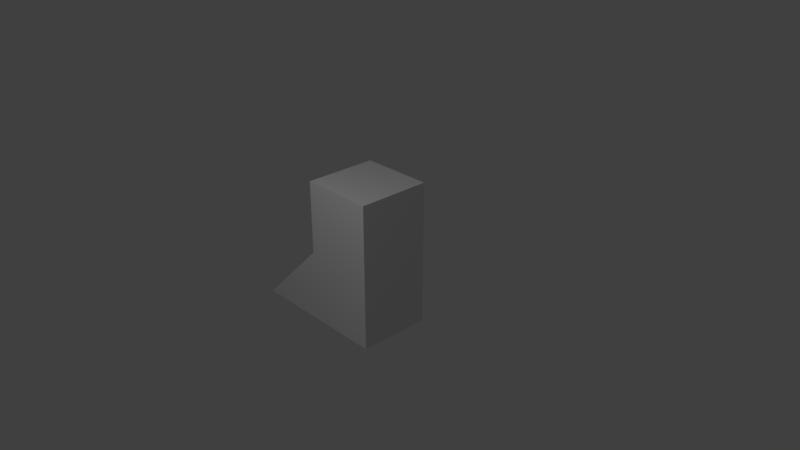 # Source: b2p3_harder.blend  (saved by Blender 2.78.0; exported with 4.5.12 LTS)
import bpy
from mathutils import Matrix  # noqa: F401  (used for matrix-valued properties, if any)

bpy.ops.wm.read_factory_settings(use_empty=True)
scene = bpy.context.scene
scene.name = 'Scene'

# ---- collections
col_collection_1 = bpy.data.collections.new('Collection 1'); scene.collection.children.link(col_collection_1)

# ---- materials (node trees are filled in below, after node groups)
mat_black = bpy.data.materials.new('black')
mat_black.alpha_threshold = 0.0
mat_black.use_transparent_shadow = False
mat_black.roughness = 0.5
mat_black.line_color = (0.0, 0.0, 0.0, 1.0)
mat_purple = bpy.data.materials.new('purple')
mat_purple.alpha_threshold = 0.0
mat_purple.use_transparent_shadow = False
mat_purple.roughness = 0.5

# ---- material node trees

# ---- world
world_world = bpy.data.worlds.new('World'); scene.world = world_world
world_world.color = (0.05088, 0.05088, 0.05088)
world_world.use_sun_shadow = False
world_world.sun_shadow_jitter_overblur = 0.0
world_world.cycles.sampling_method = 'MANUAL'

# ---- cameras
cam_camera = bpy.data.cameras.new('Camera')
cam_camera.clip_end = 100.0
cam_camera.lens = 35.0
cam_camera.sensor_width = 32.0
cam_camera.sensor_height = 18.0
cam_camera.ortho_scale = 7.314
cam_camera.dof.focus_distance = 0.0
cam_camera.dof.aperture_fstop = 128.0

# ---- lights
light_lamp = bpy.data.lights.new('Lamp', 'POINT')
light_lamp.transmission_factor = 0.0
light_lamp.cutoff_distance = 30.0
light_lamp.energy = 100.0
light_lamp.shadow_buffer_clip_start = 1.001
light_lamp.shadow_soft_size = 0.1
light_lamp.shadow_maximum_resolution = 0.006
light_lamp.use_absolute_resolution = True

# ---- meshes
me_cube_021 = bpy.data.meshes.new('Cube.021')
me_cube_021.from_pydata([(2.281, 3.175, 0.003892), (1.281, 3.175, -0.9961), (2.281, 2.675, 0.003892), (1.281, 2.675, -0.9961)], [], [(3, 2, 0, 1)])
me_cube_021.materials.append(mat_black)
me_cube_021.use_remesh_preserve_volume = False
me_cube_021.use_remesh_preserve_attributes = False
me_cube_021.use_mirror_vertex_groups = False
me_cube_021.update()
me_cube_020 = bpy.data.meshes.new('Cube.020')
me_cube_020.from_pydata([(2.277, 2.675, 1.0), (2.277, 3.175, 0.0), (2.277, 3.175, 1.0), (2.277, 2.675, 0.0)], [], [(1, 3, 0, 2)])
me_cube_020.materials.append(mat_black)
me_cube_020.use_remesh_preserve_volume = False
me_cube_020.use_remesh_preserve_attributes = False
me_cube_020.use_mirror_vertex_groups = False
me_cube_020.update()
me_cube_004 = bpy.data.meshes.new('Cube.004')
me_cube_004.from_pydata([(2.281, 2.675, 1.0), (2.281, 3.175, 0.0), (2.281, 3.175, 1.0), (1.281, 3.175, -1.0), (3.281, 3.175, -1.0), (2.281, 2.675, 0.0), (3.281, 2.675, 1.0), (1.281, 2.675, -1.0), (3.281, 2.675, -1.0), (3.281, 3.175, 1.0)], [], [(8, 4, 9, 6), (1, 5, 0, 2), (0, 6, 9, 2), (4, 8, 7, 3), (3, 1, 2, 9, 4), (6, 0, 5, 7, 8), (7, 5, 1, 3)])
me_cube_004.materials.append(mat_purple)
me_cube_004.use_remesh_preserve_volume = False
me_cube_004.use_remesh_preserve_attributes = False
me_cube_004.use_mirror_vertex_groups = False
me_cube_004.update()

# ---- objects
ob_b1p3_b1p2_a2 = bpy.data.objects.new('b1p3_b1p2_a2', me_cube_021)
ob_b1p3_b1p2_a1 = bpy.data.objects.new('b1p3_b1p2_a1', me_cube_020)
ob_b1p3 = bpy.data.objects.new('b1p3', me_cube_004)
ob_lamp = bpy.data.objects.new('Lamp', light_lamp)
ob_camera = bpy.data.objects.new('Camera', cam_camera)

# ---- transforms, parenting, visibility, modifiers, constraints
ob_b1p3_b1p2_a2.location = (-2.802, -5.849, 0.0)
ob_b1p3_b1p2_a2.scale = (1.0, 2.0, 1.0)
ob_b1p3_b1p2_a2.lock_rotations_4d = False
ob_b1p3_b1p2_a2.empty_display_type = 'ARROWS'
ob_b1p3_b1p2_a2.lineart.crease_threshold = 0.0
ob_b1p3_b1p2_a1.location = (-2.802, -5.849, 0.0)
ob_b1p3_b1p2_a1.scale = (1.0, 2.0, 1.0)
ob_b1p3_b1p2_a1.lock_rotations_4d = False
ob_b1p3_b1p2_a1.empty_display_type = 'ARROWS'
ob_b1p3_b1p2_a1.lineart.crease_threshold = 0.0
ob_b1p3.location = (-2.802, -5.849, 0.0)
ob_b1p3.scale = (1.0, 2.0, 1.0)
ob_b1p3.lock_rotations_4d = False
ob_b1p3.empty_display_type = 'ARROWS'
ob_b1p3.lineart.crease_threshold = 0.0
ob_lamp.location = (0.7471, -3.106, 4.067)
ob_lamp.rotation_euler = (0.6503, 0.05522, 1.866)
ob_lamp.lock_rotations_4d = False
ob_lamp.empty_display_type = 'ARROWS'
ob_lamp.color = (0.0, 0.0, 0.0, 0.0)
ob_lamp.lineart.crease_threshold = 0.0
ob_camera.location = (7.481, -6.508, 5.344)
ob_camera.rotation_euler = (1.109, 0.0, 0.8149)
ob_camera.lock_rotations_4d = False
ob_camera.empty_display_type = 'ARROWS'
ob_camera.color = (0.0, 0.0, 0.0, 0.0)
ob_camera.display_type = 'WIRE'
ob_camera.lineart.crease_threshold = 0.0

# ---- collection membership
col_collection_1.objects.link(ob_b1p3_b1p2_a2)
col_collection_1.objects.link(ob_b1p3_b1p2_a1)
col_collection_1.objects.link(ob_b1p3)
col_collection_1.objects.link(ob_lamp)
col_collection_1.objects.link(ob_camera)

# ---- scene / render settings (as saved in the file)
scene.camera = ob_camera
scene.frame_start = 1; scene.frame_end = 250; scene.frame_set(1)
scene.render.engine = 'BLENDER_EEVEE_NEXT'
scene.render.resolution_percentage = 50
scene.render.dither_intensity = 0.0
scene.cycles.use_denoising = False
scene.cycles.samples = 128
scene.cycles.sampling_pattern = 'TABULATED_SOBOL'
scene.cycles.light_sampling_threshold = 0.0
scene.cycles.use_adaptive_sampling = False
scene.cycles.use_light_tree = False
scene.cycles.blur_glossy = 0.0
scene.cycles.sample_clamp_indirect = 0.0
scene.view_settings.view_transform = 'Standard'
bpy.context.view_layer.update()

